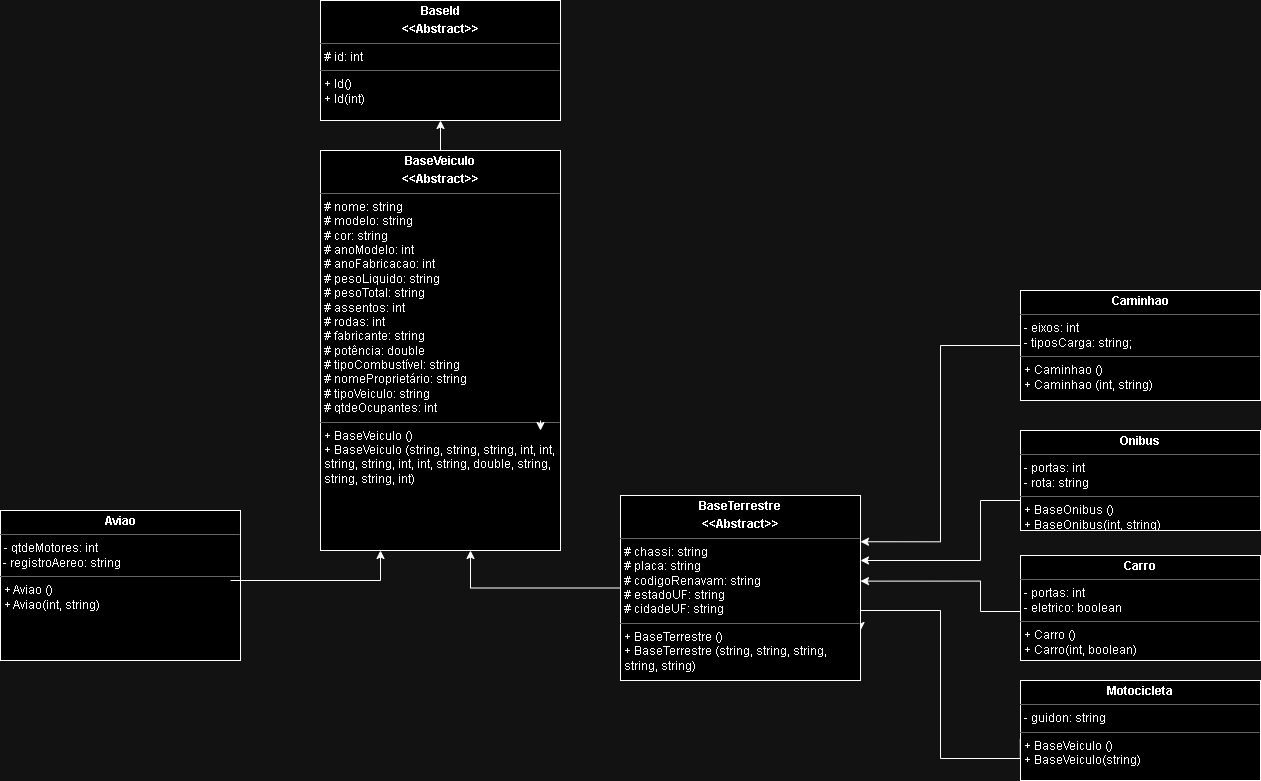

The diagram above was exported from draw.io. Its source (the exported page's mxGraphModel, read from the mxfile embedded in the PNG):
<mxGraphModel dx="1120" dy="490" grid="1" gridSize="10" guides="1" tooltips="1" connect="1" arrows="1" fold="1" page="1" pageScale="1" pageWidth="2336" pageHeight="1654" math="0" shadow="0">
  <root>
    <mxCell id="0" />
    <mxCell id="1" parent="0" />
    <mxCell id="H33x3pCk8NwwzWKJzG7v-1" value="&lt;p style=&quot;margin:0px;margin-top:4px;text-align:center;&quot;&gt;&lt;b&gt;BaseId&lt;/b&gt;&lt;/p&gt;&lt;p style=&quot;margin:0px;margin-top:4px;text-align:center;&quot;&gt;&lt;b&gt;&amp;lt;&amp;lt;Abstract&amp;gt;&amp;gt;&lt;/b&gt;&lt;/p&gt;&lt;hr size=&quot;1&quot;&gt;&lt;p style=&quot;margin:0px;margin-left:4px;&quot;&gt;# id: int&lt;/p&gt;&lt;hr size=&quot;1&quot;&gt;&lt;p style=&quot;margin:0px;margin-left:4px;&quot;&gt;+ Id()&lt;/p&gt;&lt;p style=&quot;margin:0px;margin-left:4px;&quot;&gt;+ Id(int)&lt;/p&gt;" style="verticalAlign=top;align=left;overflow=fill;fontSize=12;fontFamily=Helvetica;html=1;whiteSpace=wrap;" parent="1" vertex="1">
      <mxGeometry x="820" y="500" width="240" height="120" as="geometry" />
    </mxCell>
    <mxCell id="xUWki0u0DesBhM3nmXtP-1" style="edgeStyle=orthogonalEdgeStyle;rounded=0;orthogonalLoop=1;jettySize=auto;html=1;entryX=0.5;entryY=1;entryDx=0;entryDy=0;" parent="1" source="H33x3pCk8NwwzWKJzG7v-2" target="H33x3pCk8NwwzWKJzG7v-1" edge="1">
      <mxGeometry relative="1" as="geometry" />
    </mxCell>
    <mxCell id="H33x3pCk8NwwzWKJzG7v-2" value="&lt;p style=&quot;margin:0px;margin-top:4px;text-align:center;&quot;&gt;&lt;b&gt;BaseVeiculo&lt;/b&gt;&lt;/p&gt;&lt;p style=&quot;margin:0px;margin-top:4px;text-align:center;&quot;&gt;&lt;b&gt;&amp;lt;&amp;lt;Abstract&amp;gt;&amp;gt;&lt;/b&gt;&lt;/p&gt;&lt;hr size=&quot;1&quot;&gt;&lt;p style=&quot;margin:0px;margin-left:4px;&quot;&gt;&lt;span style=&quot;background-color: initial;&quot;&gt;# nome: string&lt;/span&gt;&lt;/p&gt;&lt;p style=&quot;margin:0px;margin-left:4px;&quot;&gt;# modelo: string&lt;/p&gt;&lt;p style=&quot;margin:0px;margin-left:4px;&quot;&gt;# cor: string&lt;/p&gt;&lt;p style=&quot;margin:0px;margin-left:4px;&quot;&gt;# anoModelo: int&lt;/p&gt;&lt;p style=&quot;margin:0px;margin-left:4px;&quot;&gt;# anoFabricacao: int&lt;/p&gt;&lt;p style=&quot;margin:0px;margin-left:4px;&quot;&gt;# pesoLiquido: string&lt;/p&gt;&lt;p style=&quot;margin:0px;margin-left:4px;&quot;&gt;# pesoTotal: string&lt;/p&gt;&lt;p style=&quot;margin:0px;margin-left:4px;&quot;&gt;# assentos: int&lt;/p&gt;&lt;p style=&quot;margin:0px;margin-left:4px;&quot;&gt;# rodas: int&lt;/p&gt;&lt;p style=&quot;margin:0px;margin-left:4px;&quot;&gt;# fabricante: string&lt;/p&gt;&lt;p style=&quot;margin:0px;margin-left:4px;&quot;&gt;# potência: double&lt;/p&gt;&lt;p style=&quot;margin:0px;margin-left:4px;&quot;&gt;# tipoCombustível: string&lt;/p&gt;&lt;p style=&quot;margin:0px;margin-left:4px;&quot;&gt;# nomeProprietário: string&lt;/p&gt;&lt;p style=&quot;margin:0px;margin-left:4px;&quot;&gt;# tipoVeiculo: string&lt;/p&gt;&lt;p style=&quot;margin:0px;margin-left:4px;&quot;&gt;# qtdeOcupantes: int&lt;/p&gt;&lt;hr size=&quot;1&quot;&gt;&lt;p style=&quot;margin:0px;margin-left:4px;&quot;&gt;+ BaseVeiculo ()&lt;/p&gt;&lt;p style=&quot;margin:0px;margin-left:4px;&quot;&gt;+ BaseVeiculo&lt;span style=&quot;background-color: initial;&quot;&gt;&amp;nbsp;(string, string, string, int, int, string, string, int, int, string, double, string, string, string, int)&lt;/span&gt;&lt;/p&gt;&lt;p style=&quot;margin:0px;margin-left:4px;&quot;&gt;&lt;br&gt;&lt;/p&gt;&lt;p style=&quot;margin:0px;margin-left:4px;&quot;&gt;&lt;br&gt;&lt;/p&gt;" style="verticalAlign=top;align=left;overflow=fill;fontSize=12;fontFamily=Helvetica;html=1;whiteSpace=wrap;" parent="1" vertex="1">
      <mxGeometry x="820" y="650" width="240" height="400" as="geometry" />
    </mxCell>
    <mxCell id="Ffok0zkhwkC0NSTtye9K-3" style="edgeStyle=orthogonalEdgeStyle;rounded=0;orthogonalLoop=1;jettySize=auto;html=1;exitX=0.5;exitY=1;exitDx=0;exitDy=0;" parent="1" edge="1">
      <mxGeometry relative="1" as="geometry">
        <mxPoint x="1040" y="930" as="targetPoint" />
        <mxPoint x="1040" y="920" as="sourcePoint" />
      </mxGeometry>
    </mxCell>
    <mxCell id="xUWki0u0DesBhM3nmXtP-3" value="&lt;p style=&quot;margin:0px;margin-top:4px;text-align:center;&quot;&gt;&lt;b&gt;Aviao&lt;/b&gt;&lt;/p&gt;&lt;hr size=&quot;1&quot;&gt;&lt;p style=&quot;margin:0px;margin-left:4px;&quot;&gt;- qtdeMotores: int&lt;span style=&quot;background-color: initial;&quot;&gt;&amp;nbsp;&lt;/span&gt;&lt;/p&gt;&amp;nbsp;- registroAereo: string&lt;hr size=&quot;1&quot;&gt;&lt;p style=&quot;margin:0px;margin-left:4px;&quot;&gt;+ Aviao ()&lt;/p&gt;&lt;p style=&quot;margin:0px;margin-left:4px;&quot;&gt;+ Aviao(int, string)&lt;/p&gt;&lt;p style=&quot;margin:0px;margin-left:4px;&quot;&gt;&lt;br&gt;&lt;/p&gt;&lt;p style=&quot;margin:0px;margin-left:4px;&quot;&gt;&lt;br&gt;&lt;/p&gt;" style="verticalAlign=top;align=left;overflow=fill;fontSize=12;fontFamily=Helvetica;html=1;whiteSpace=wrap;" parent="1" vertex="1">
      <mxGeometry x="500" y="1010" width="240" height="150" as="geometry" />
    </mxCell>
    <mxCell id="xUWki0u0DesBhM3nmXtP-36" style="edgeStyle=orthogonalEdgeStyle;rounded=0;orthogonalLoop=1;jettySize=auto;html=1;entryX=1;entryY=0.25;entryDx=0;entryDy=0;" parent="1" source="xUWki0u0DesBhM3nmXtP-4" target="xUWki0u0DesBhM3nmXtP-33" edge="1">
      <mxGeometry relative="1" as="geometry" />
    </mxCell>
    <mxCell id="xUWki0u0DesBhM3nmXtP-4" value="&lt;p style=&quot;margin:0px;margin-top:4px;text-align:center;&quot;&gt;&lt;b&gt;Caminhao&lt;/b&gt;&lt;/p&gt;&lt;hr size=&quot;1&quot;&gt;&lt;p style=&quot;margin:0px;margin-left:4px;&quot;&gt;- eixos: int&lt;br&gt;&lt;/p&gt;&lt;p style=&quot;margin:0px;margin-left:4px;&quot;&gt;- tiposCarga: string;&lt;/p&gt;&lt;hr size=&quot;1&quot;&gt;&lt;p style=&quot;margin:0px;margin-left:4px;&quot;&gt;+ Caminhao ()&lt;/p&gt;&lt;p style=&quot;margin:0px;margin-left:4px;&quot;&gt;+ Caminhao (int, string)&lt;/p&gt;&lt;p style=&quot;margin:0px;margin-left:4px;&quot;&gt;&lt;br&gt;&lt;/p&gt;&lt;p style=&quot;margin:0px;margin-left:4px;&quot;&gt;&lt;br&gt;&lt;/p&gt;" style="verticalAlign=top;align=left;overflow=fill;fontSize=12;fontFamily=Helvetica;html=1;whiteSpace=wrap;" parent="1" vertex="1">
      <mxGeometry x="1520" y="790" width="240" height="110" as="geometry" />
    </mxCell>
    <mxCell id="xUWki0u0DesBhM3nmXtP-41" style="edgeStyle=orthogonalEdgeStyle;rounded=0;orthogonalLoop=1;jettySize=auto;html=1;entryX=1.002;entryY=0.629;entryDx=0;entryDy=0;entryPerimeter=0;exitX=0;exitY=0.75;exitDx=0;exitDy=0;" parent="1" source="xUWki0u0DesBhM3nmXtP-5" edge="1">
      <mxGeometry relative="1" as="geometry">
        <mxPoint x="1360" y="1080.62" as="targetPoint" />
        <mxPoint x="1519.52" y="1145.0032558139533" as="sourcePoint" />
        <Array as="points">
          <mxPoint x="1520" y="1111" />
          <mxPoint x="1480" y="1111" />
          <mxPoint x="1480" y="1081" />
        </Array>
      </mxGeometry>
    </mxCell>
    <mxCell id="xUWki0u0DesBhM3nmXtP-5" value="&lt;p style=&quot;margin:0px;margin-top:4px;text-align:center;&quot;&gt;&lt;b&gt;Carro&lt;/b&gt;&lt;/p&gt;&lt;hr size=&quot;1&quot;&gt;&lt;p style=&quot;margin:0px;margin-left:4px;&quot;&gt;- portas: int&lt;br&gt;&lt;/p&gt;&lt;p style=&quot;margin:0px;margin-left:4px;&quot;&gt;- eletrico: boolean&lt;/p&gt;&lt;hr size=&quot;1&quot;&gt;&lt;p style=&quot;margin:0px;margin-left:4px;&quot;&gt;+ Carro ()&lt;/p&gt;&lt;p style=&quot;margin:0px;margin-left:4px;&quot;&gt;+ Carro(int, boolean)&lt;/p&gt;&lt;p style=&quot;margin:0px;margin-left:4px;&quot;&gt;&lt;br&gt;&lt;/p&gt;&lt;p style=&quot;margin:0px;margin-left:4px;&quot;&gt;&lt;br&gt;&lt;/p&gt;" style="verticalAlign=top;align=left;overflow=fill;fontSize=12;fontFamily=Helvetica;html=1;whiteSpace=wrap;" parent="1" vertex="1">
      <mxGeometry x="1520" y="1055" width="240" height="105" as="geometry" />
    </mxCell>
    <mxCell id="xUWki0u0DesBhM3nmXtP-42" style="edgeStyle=orthogonalEdgeStyle;rounded=0;orthogonalLoop=1;jettySize=auto;html=1;entryX=1.015;entryY=0.81;entryDx=0;entryDy=0;entryPerimeter=0;exitX=-0.001;exitY=0.587;exitDx=0;exitDy=0;exitPerimeter=0;" parent="1" source="xUWki0u0DesBhM3nmXtP-6" edge="1">
      <mxGeometry relative="1" as="geometry">
        <mxPoint x="1506.4" y="1345.4232558139536" as="sourcePoint" />
        <mxPoint x="1360" y="1130" as="targetPoint" />
        <Array as="points">
          <mxPoint x="1440" y="1258" />
          <mxPoint x="1440" y="1110" />
          <mxPoint x="1360" y="1110" />
        </Array>
      </mxGeometry>
    </mxCell>
    <mxCell id="xUWki0u0DesBhM3nmXtP-6" value="&lt;p style=&quot;margin:0px;margin-top:4px;text-align:center;&quot;&gt;&lt;b&gt;Motocicleta&lt;/b&gt;&lt;/p&gt;&lt;hr size=&quot;1&quot;&gt;&lt;p style=&quot;margin:0px;margin-left:4px;&quot;&gt;- guidon: string&lt;/p&gt;&lt;hr size=&quot;1&quot;&gt;&lt;p style=&quot;margin:0px;margin-left:4px;&quot;&gt;+ BaseVeiculo ()&lt;/p&gt;&lt;p style=&quot;margin:0px;margin-left:4px;&quot;&gt;+ BaseVeiculo(string)&lt;/p&gt;&lt;p style=&quot;margin:0px;margin-left:4px;&quot;&gt;&lt;br&gt;&lt;/p&gt;&lt;p style=&quot;margin:0px;margin-left:4px;&quot;&gt;&lt;br&gt;&lt;/p&gt;" style="verticalAlign=top;align=left;overflow=fill;fontSize=12;fontFamily=Helvetica;html=1;whiteSpace=wrap;" parent="1" vertex="1">
      <mxGeometry x="1520" y="1180" width="240" height="100" as="geometry" />
    </mxCell>
    <mxCell id="xUWki0u0DesBhM3nmXtP-43" style="edgeStyle=orthogonalEdgeStyle;rounded=0;orthogonalLoop=1;jettySize=auto;html=1;entryX=1;entryY=0.375;entryDx=0;entryDy=0;entryPerimeter=0;" parent="1" edge="1">
      <mxGeometry relative="1" as="geometry">
        <mxPoint x="1520" y="990" as="sourcePoint" />
        <mxPoint x="1360" y="1060" as="targetPoint" />
        <Array as="points">
          <mxPoint x="1520" y="1000" />
          <mxPoint x="1480" y="1000" />
          <mxPoint x="1480" y="1060" />
        </Array>
      </mxGeometry>
    </mxCell>
    <mxCell id="xUWki0u0DesBhM3nmXtP-7" value="&lt;p style=&quot;margin:0px;margin-top:4px;text-align:center;&quot;&gt;&lt;b&gt;Onibus&lt;/b&gt;&lt;/p&gt;&lt;hr size=&quot;1&quot;&gt;&lt;p style=&quot;margin:0px;margin-left:4px;&quot;&gt;- portas: int&lt;/p&gt;&lt;p style=&quot;margin:0px;margin-left:4px;&quot;&gt;-&lt;span style=&quot;background-color: initial;&quot;&gt;&amp;nbsp;rota: string&lt;/span&gt;&lt;/p&gt;&lt;hr size=&quot;1&quot;&gt;&lt;p style=&quot;margin:0px;margin-left:4px;&quot;&gt;+ BaseOnibus ()&lt;/p&gt;&lt;p style=&quot;margin:0px;margin-left:4px;&quot;&gt;+ BaseOnibus(int, string)&lt;/p&gt;&lt;p style=&quot;margin:0px;margin-left:4px;&quot;&gt;&lt;br&gt;&lt;/p&gt;&lt;p style=&quot;margin:0px;margin-left:4px;&quot;&gt;&lt;br&gt;&lt;/p&gt;" style="verticalAlign=top;align=left;overflow=fill;fontSize=12;fontFamily=Helvetica;html=1;whiteSpace=wrap;" parent="1" vertex="1">
      <mxGeometry x="1520" y="930" width="240" height="100" as="geometry" />
    </mxCell>
    <mxCell id="xUWki0u0DesBhM3nmXtP-35" style="edgeStyle=orthogonalEdgeStyle;rounded=0;orthogonalLoop=1;jettySize=auto;html=1;" parent="1" target="H33x3pCk8NwwzWKJzG7v-2" edge="1">
      <mxGeometry relative="1" as="geometry">
        <mxPoint x="870" y="1050.0000000000002" as="targetPoint" />
        <Array as="points">
          <mxPoint x="880" y="1080" />
        </Array>
        <mxPoint x="730" y="1080" as="sourcePoint" />
      </mxGeometry>
    </mxCell>
    <mxCell id="xUWki0u0DesBhM3nmXtP-34" style="edgeStyle=orthogonalEdgeStyle;rounded=0;orthogonalLoop=1;jettySize=auto;html=1;entryX=0.625;entryY=1;entryDx=0;entryDy=0;entryPerimeter=0;" parent="1" source="xUWki0u0DesBhM3nmXtP-33" target="H33x3pCk8NwwzWKJzG7v-2" edge="1">
      <mxGeometry relative="1" as="geometry" />
    </mxCell>
    <mxCell id="xUWki0u0DesBhM3nmXtP-33" value="&lt;p style=&quot;margin:0px;margin-top:4px;text-align:center;&quot;&gt;&lt;b&gt;BaseTerrestre&lt;/b&gt;&lt;/p&gt;&lt;p style=&quot;margin:0px;margin-top:4px;text-align:center;&quot;&gt;&lt;b&gt;&amp;lt;&amp;lt;Abstract&amp;gt;&amp;gt;&lt;/b&gt;&lt;/p&gt;&lt;hr size=&quot;1&quot;&gt;&lt;p style=&quot;margin:0px;margin-left:4px;&quot;&gt;# chassi: string&lt;/p&gt;&lt;p style=&quot;margin:0px;margin-left:4px;&quot;&gt;# placa: string&lt;/p&gt;&lt;p style=&quot;margin:0px;margin-left:4px;&quot;&gt;# codigoRenavam: string&lt;/p&gt;&lt;p style=&quot;margin:0px;margin-left:4px;&quot;&gt;# estadoUF: string&lt;/p&gt;&lt;p style=&quot;margin:0px;margin-left:4px;&quot;&gt;# cidadeUF: string&lt;/p&gt;&lt;hr size=&quot;1&quot;&gt;&lt;p style=&quot;margin:0px;margin-left:4px;&quot;&gt;+ BaseTerrestre ()&lt;/p&gt;&lt;p style=&quot;margin:0px;margin-left:4px;&quot;&gt;+ BaseTerrestre (string, string, string, string, string)&lt;/p&gt;&lt;p style=&quot;margin:0px;margin-left:4px;&quot;&gt;&lt;br&gt;&lt;/p&gt;&lt;p style=&quot;margin:0px;margin-left:4px;&quot;&gt;&lt;br&gt;&lt;/p&gt;" style="verticalAlign=top;align=left;overflow=fill;fontSize=12;fontFamily=Helvetica;html=1;whiteSpace=wrap;" parent="1" vertex="1">
      <mxGeometry x="1120" y="995" width="240" height="185" as="geometry" />
    </mxCell>
  </root>
</mxGraphModel>